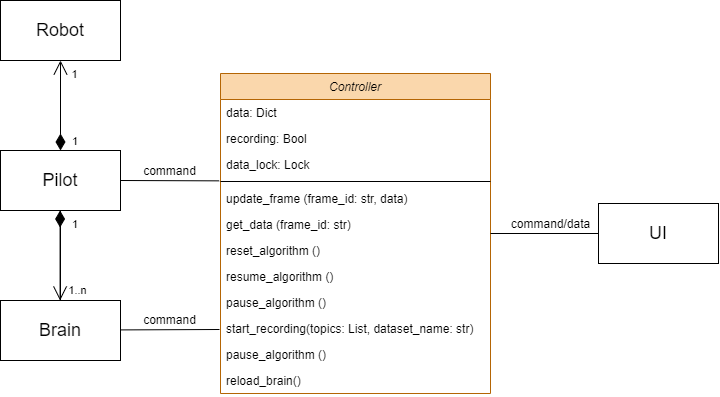

The diagram above was exported from draw.io. Its source (the exported page's mxGraphModel, read from the mxfile embedded in the PNG):
<mxGraphModel dx="1059" dy="1087" grid="1" gridSize="10" guides="1" tooltips="1" connect="1" arrows="1" fold="1" page="1" pageScale="1" pageWidth="827" pageHeight="1169" math="0" shadow="0">
  <root>
    <mxCell id="WIyWlLk6GJQsqaUBKTNV-0" />
    <mxCell id="WIyWlLk6GJQsqaUBKTNV-1" parent="WIyWlLk6GJQsqaUBKTNV-0" />
    <mxCell id="zkfFHV4jXpPFQw0GAbJ--0" value="Controller" style="swimlane;fontStyle=2;align=center;verticalAlign=top;childLayout=stackLayout;horizontal=1;startSize=26;horizontalStack=0;resizeParent=1;resizeLast=0;collapsible=1;marginBottom=0;rounded=0;shadow=0;strokeWidth=1;fillColor=#fad7ac;strokeColor=#b46504;" parent="WIyWlLk6GJQsqaUBKTNV-1" vertex="1">
      <mxGeometry x="220" y="120" width="270" height="320" as="geometry">
        <mxRectangle x="230" y="140" width="160" height="26" as="alternateBounds" />
      </mxGeometry>
    </mxCell>
    <mxCell id="zkfFHV4jXpPFQw0GAbJ--1" value="data: Dict" style="text;align=left;verticalAlign=top;spacingLeft=4;spacingRight=4;overflow=hidden;rotatable=0;points=[[0,0.5],[1,0.5]];portConstraint=eastwest;" parent="zkfFHV4jXpPFQw0GAbJ--0" vertex="1">
      <mxGeometry y="26" width="270" height="26" as="geometry" />
    </mxCell>
    <mxCell id="zkfFHV4jXpPFQw0GAbJ--2" value="recording: Bool" style="text;align=left;verticalAlign=top;spacingLeft=4;spacingRight=4;overflow=hidden;rotatable=0;points=[[0,0.5],[1,0.5]];portConstraint=eastwest;rounded=0;shadow=0;html=0;" parent="zkfFHV4jXpPFQw0GAbJ--0" vertex="1">
      <mxGeometry y="52" width="270" height="26" as="geometry" />
    </mxCell>
    <mxCell id="hNBTcJdbUBaIkBab24vh-8" value="data_lock: Lock" style="text;align=left;verticalAlign=top;spacingLeft=4;spacingRight=4;overflow=hidden;rotatable=0;points=[[0,0.5],[1,0.5]];portConstraint=eastwest;" vertex="1" parent="zkfFHV4jXpPFQw0GAbJ--0">
      <mxGeometry y="78" width="270" height="26" as="geometry" />
    </mxCell>
    <mxCell id="zkfFHV4jXpPFQw0GAbJ--4" value="" style="line;html=1;strokeWidth=1;align=left;verticalAlign=middle;spacingTop=-1;spacingLeft=3;spacingRight=3;rotatable=0;labelPosition=right;points=[];portConstraint=eastwest;" parent="zkfFHV4jXpPFQw0GAbJ--0" vertex="1">
      <mxGeometry y="104" width="270" height="8" as="geometry" />
    </mxCell>
    <mxCell id="zkfFHV4jXpPFQw0GAbJ--5" value="update_frame (frame_id: str, data)" style="text;align=left;verticalAlign=top;spacingLeft=4;spacingRight=4;overflow=hidden;rotatable=0;points=[[0,0.5],[1,0.5]];portConstraint=eastwest;" parent="zkfFHV4jXpPFQw0GAbJ--0" vertex="1">
      <mxGeometry y="112" width="270" height="26" as="geometry" />
    </mxCell>
    <mxCell id="hNBTcJdbUBaIkBab24vh-0" value="get_data (frame_id: str)" style="text;align=left;verticalAlign=top;spacingLeft=4;spacingRight=4;overflow=hidden;rotatable=0;points=[[0,0.5],[1,0.5]];portConstraint=eastwest;" vertex="1" parent="zkfFHV4jXpPFQw0GAbJ--0">
      <mxGeometry y="138" width="270" height="26" as="geometry" />
    </mxCell>
    <mxCell id="hNBTcJdbUBaIkBab24vh-1" value="reset_algorithm ()" style="text;align=left;verticalAlign=top;spacingLeft=4;spacingRight=4;overflow=hidden;rotatable=0;points=[[0,0.5],[1,0.5]];portConstraint=eastwest;" vertex="1" parent="zkfFHV4jXpPFQw0GAbJ--0">
      <mxGeometry y="164" width="270" height="26" as="geometry" />
    </mxCell>
    <mxCell id="hNBTcJdbUBaIkBab24vh-2" value="resume_algorithm ()" style="text;align=left;verticalAlign=top;spacingLeft=4;spacingRight=4;overflow=hidden;rotatable=0;points=[[0,0.5],[1,0.5]];portConstraint=eastwest;" vertex="1" parent="zkfFHV4jXpPFQw0GAbJ--0">
      <mxGeometry y="190" width="270" height="26" as="geometry" />
    </mxCell>
    <mxCell id="hNBTcJdbUBaIkBab24vh-4" value="pause_algorithm ()" style="text;align=left;verticalAlign=top;spacingLeft=4;spacingRight=4;overflow=hidden;rotatable=0;points=[[0,0.5],[1,0.5]];portConstraint=eastwest;" vertex="1" parent="zkfFHV4jXpPFQw0GAbJ--0">
      <mxGeometry y="216" width="270" height="26" as="geometry" />
    </mxCell>
    <mxCell id="hNBTcJdbUBaIkBab24vh-5" value="start_recording(topics: List, dataset_name: str)" style="text;align=left;verticalAlign=top;spacingLeft=4;spacingRight=4;overflow=hidden;rotatable=0;points=[[0,0.5],[1,0.5]];portConstraint=eastwest;" vertex="1" parent="zkfFHV4jXpPFQw0GAbJ--0">
      <mxGeometry y="242" width="270" height="26" as="geometry" />
    </mxCell>
    <mxCell id="hNBTcJdbUBaIkBab24vh-7" value="pause_algorithm ()" style="text;align=left;verticalAlign=top;spacingLeft=4;spacingRight=4;overflow=hidden;rotatable=0;points=[[0,0.5],[1,0.5]];portConstraint=eastwest;" vertex="1" parent="zkfFHV4jXpPFQw0GAbJ--0">
      <mxGeometry y="268" width="270" height="26" as="geometry" />
    </mxCell>
    <mxCell id="hNBTcJdbUBaIkBab24vh-6" value="reload_brain()" style="text;align=left;verticalAlign=top;spacingLeft=4;spacingRight=4;overflow=hidden;rotatable=0;points=[[0,0.5],[1,0.5]];portConstraint=eastwest;" vertex="1" parent="zkfFHV4jXpPFQw0GAbJ--0">
      <mxGeometry y="294" width="270" height="26" as="geometry" />
    </mxCell>
    <mxCell id="hNBTcJdbUBaIkBab24vh-9" value="&lt;font style=&quot;font-size: 18px&quot;&gt;Pilot&lt;/font&gt;" style="rounded=0;whiteSpace=wrap;html=1;" vertex="1" parent="WIyWlLk6GJQsqaUBKTNV-1">
      <mxGeometry y="197" width="120" height="60" as="geometry" />
    </mxCell>
    <mxCell id="hNBTcJdbUBaIkBab24vh-10" value="&lt;font style=&quot;font-size: 12px&quot;&gt;command&lt;/font&gt;" style="html=1;verticalAlign=bottom;endArrow=none;entryX=1;entryY=0.5;entryDx=0;entryDy=0;exitX=-0.005;exitY=1.129;exitDx=0;exitDy=0;exitPerimeter=0;endFill=0;" edge="1" parent="WIyWlLk6GJQsqaUBKTNV-1" source="hNBTcJdbUBaIkBab24vh-8" target="hNBTcJdbUBaIkBab24vh-9">
      <mxGeometry width="80" relative="1" as="geometry">
        <mxPoint x="210" y="290" as="sourcePoint" />
        <mxPoint x="130" y="290" as="targetPoint" />
      </mxGeometry>
    </mxCell>
    <mxCell id="hNBTcJdbUBaIkBab24vh-12" value="&lt;font style=&quot;font-size: 18px&quot;&gt;Robot&lt;/font&gt;" style="rounded=0;whiteSpace=wrap;html=1;" vertex="1" parent="WIyWlLk6GJQsqaUBKTNV-1">
      <mxGeometry y="47" width="120" height="60" as="geometry" />
    </mxCell>
    <mxCell id="hNBTcJdbUBaIkBab24vh-15" value="&lt;font style=&quot;font-size: 18px&quot;&gt;UI&lt;/font&gt;" style="rounded=0;whiteSpace=wrap;html=1;" vertex="1" parent="WIyWlLk6GJQsqaUBKTNV-1">
      <mxGeometry x="598" y="250" width="120" height="60" as="geometry" />
    </mxCell>
    <mxCell id="hNBTcJdbUBaIkBab24vh-16" value="" style="endArrow=none;startArrow=none;endFill=0;startFill=0;html=1;entryX=0;entryY=0.5;entryDx=0;entryDy=0;" edge="1" parent="WIyWlLk6GJQsqaUBKTNV-1" target="hNBTcJdbUBaIkBab24vh-15">
      <mxGeometry width="160" relative="1" as="geometry">
        <mxPoint x="490" y="280" as="sourcePoint" />
        <mxPoint x="670" y="340" as="targetPoint" />
      </mxGeometry>
    </mxCell>
    <mxCell id="hNBTcJdbUBaIkBab24vh-17" value="&lt;font style=&quot;font-size: 12px&quot;&gt;command/data&lt;/font&gt;" style="edgeLabel;html=1;align=center;verticalAlign=middle;resizable=0;points=[];" vertex="1" connectable="0" parent="hNBTcJdbUBaIkBab24vh-16">
      <mxGeometry x="0.2048" y="-3" relative="1" as="geometry">
        <mxPoint x="-6" y="-14" as="offset" />
      </mxGeometry>
    </mxCell>
    <mxCell id="hNBTcJdbUBaIkBab24vh-28" value="" style="edgeStyle=orthogonalEdgeStyle;rounded=0;orthogonalLoop=1;jettySize=auto;html=1;startArrow=none;startFill=0;endArrow=none;endFill=0;" edge="1" parent="WIyWlLk6GJQsqaUBKTNV-1" source="hNBTcJdbUBaIkBab24vh-18" target="hNBTcJdbUBaIkBab24vh-9">
      <mxGeometry relative="1" as="geometry" />
    </mxCell>
    <mxCell id="hNBTcJdbUBaIkBab24vh-29" value="" style="edgeStyle=orthogonalEdgeStyle;rounded=0;orthogonalLoop=1;jettySize=auto;html=1;startArrow=none;startFill=0;endArrow=none;endFill=0;" edge="1" parent="WIyWlLk6GJQsqaUBKTNV-1" source="hNBTcJdbUBaIkBab24vh-18" target="hNBTcJdbUBaIkBab24vh-9">
      <mxGeometry relative="1" as="geometry" />
    </mxCell>
    <mxCell id="hNBTcJdbUBaIkBab24vh-31" value="" style="edgeStyle=orthogonalEdgeStyle;rounded=0;orthogonalLoop=1;jettySize=auto;html=1;startArrow=none;startFill=0;endArrow=none;endFill=0;" edge="1" parent="WIyWlLk6GJQsqaUBKTNV-1" source="hNBTcJdbUBaIkBab24vh-18" target="hNBTcJdbUBaIkBab24vh-9">
      <mxGeometry relative="1" as="geometry" />
    </mxCell>
    <mxCell id="hNBTcJdbUBaIkBab24vh-18" value="&lt;font style=&quot;font-size: 18px&quot;&gt;Brain&lt;/font&gt;" style="rounded=0;whiteSpace=wrap;html=1;" vertex="1" parent="WIyWlLk6GJQsqaUBKTNV-1">
      <mxGeometry y="347" width="120" height="60" as="geometry" />
    </mxCell>
    <mxCell id="hNBTcJdbUBaIkBab24vh-22" value="&lt;font style=&quot;font-size: 12px&quot;&gt;command&lt;/font&gt;" style="html=1;verticalAlign=bottom;endArrow=none;entryX=1;entryY=0.5;entryDx=0;entryDy=0;endFill=0;" edge="1" parent="WIyWlLk6GJQsqaUBKTNV-1">
      <mxGeometry width="80" relative="1" as="geometry">
        <mxPoint x="219" y="376" as="sourcePoint" />
        <mxPoint x="120" y="376.40999999999997" as="targetPoint" />
      </mxGeometry>
    </mxCell>
    <mxCell id="hNBTcJdbUBaIkBab24vh-23" value="1" style="endArrow=open;html=1;endSize=12;startArrow=diamondThin;startSize=14;startFill=1;edgeStyle=orthogonalEdgeStyle;align=left;verticalAlign=bottom;entryX=0.5;entryY=1;entryDx=0;entryDy=0;exitX=0.5;exitY=0;exitDx=0;exitDy=0;" edge="1" parent="WIyWlLk6GJQsqaUBKTNV-1" source="hNBTcJdbUBaIkBab24vh-9" target="hNBTcJdbUBaIkBab24vh-12">
      <mxGeometry x="-1" y="-10" relative="1" as="geometry">
        <mxPoint x="60" y="160" as="sourcePoint" />
        <mxPoint x="220" y="160" as="targetPoint" />
        <mxPoint as="offset" />
      </mxGeometry>
    </mxCell>
    <mxCell id="hNBTcJdbUBaIkBab24vh-32" value="1" style="edgeLabel;html=1;align=center;verticalAlign=middle;resizable=0;points=[];" vertex="1" connectable="0" parent="hNBTcJdbUBaIkBab24vh-23">
      <mxGeometry x="0.2444" relative="1" as="geometry">
        <mxPoint x="13" y="-21" as="offset" />
      </mxGeometry>
    </mxCell>
    <mxCell id="hNBTcJdbUBaIkBab24vh-26" value="1" style="endArrow=open;html=1;endSize=12;startArrow=diamondThin;startSize=14;startFill=1;edgeStyle=orthogonalEdgeStyle;align=left;verticalAlign=bottom;entryX=0.5;entryY=1;entryDx=0;entryDy=0;exitX=0.5;exitY=0;exitDx=0;exitDy=0;" edge="1" parent="WIyWlLk6GJQsqaUBKTNV-1">
      <mxGeometry x="-0.4889" y="10" relative="1" as="geometry">
        <mxPoint x="59.58" y="257" as="sourcePoint" />
        <mxPoint x="59.58" y="347" as="targetPoint" />
        <mxPoint as="offset" />
      </mxGeometry>
    </mxCell>
    <mxCell id="hNBTcJdbUBaIkBab24vh-27" value="1..n" style="edgeLabel;html=1;align=center;verticalAlign=middle;resizable=0;points=[];" vertex="1" connectable="0" parent="hNBTcJdbUBaIkBab24vh-26">
      <mxGeometry x="0.7741" y="3" relative="1" as="geometry">
        <mxPoint x="13.42" y="-1" as="offset" />
      </mxGeometry>
    </mxCell>
  </root>
</mxGraphModel>